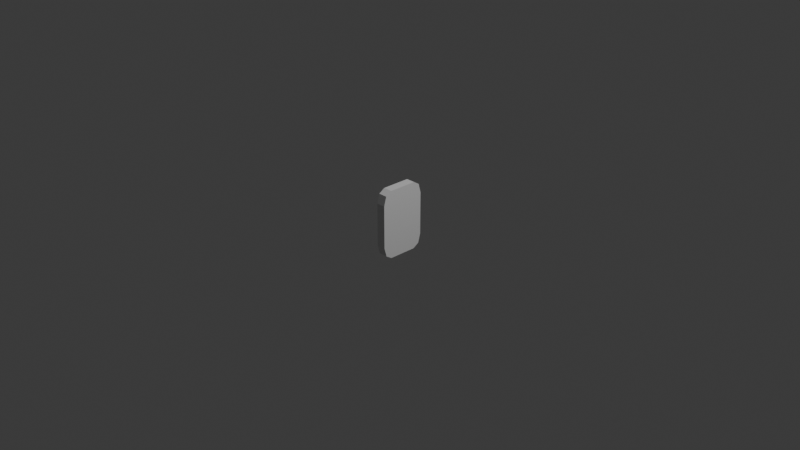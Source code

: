 # Source: rune-base.blend  (saved by Blender 4.4.32; exported with 4.5.12 LTS)
import bpy
from mathutils import Matrix  # noqa: F401  (used for matrix-valued properties, if any)

bpy.ops.wm.read_factory_settings(use_empty=True)
scene = bpy.context.scene
scene.name = 'Scene'

# ---- collections
col_collection = bpy.data.collections.new('Collection'); scene.collection.children.link(col_collection)

# ---- materials (node trees are filled in below, after node groups)
mat_material = bpy.data.materials.new('Material')
mat_material.alpha_threshold = 0.0
mat_material.roughness = 0.5
mat_material.line_color = (0.0, 0.0, 0.0, 1.0)

# ---- material node trees
mat_material.use_nodes = True; mat_material.node_tree.nodes.clear()
_N = mat_material.node_tree.nodes; _L = mat_material.node_tree.links
n0 = _N.new('ShaderNodeOutputMaterial'); n0.name = 'Material Output'; n0.location = (300, 300)
n1 = _N.new('ShaderNodeBsdfPrincipled'); n1.name = 'Principled BSDF'; n1.location = (10, 300)
n1.inputs[3].default_value = 1.45
_L.new(n1.outputs[0], n0.inputs[0])
n0.is_active_output = True

# ---- world
world_world = bpy.data.worlds.new('World'); scene.world = world_world
world_world.use_nodes = True; world_world.node_tree.nodes.clear()
_N = world_world.node_tree.nodes; _L = world_world.node_tree.links
n0 = _N.new('ShaderNodeOutputWorld'); n0.name = 'World Output'; n0.location = (300, 300)
n1 = _N.new('ShaderNodeBackground'); n1.name = 'Background'; n1.location = (10, 300)
n1.inputs[0].default_value = (0.05088, 0.05088, 0.05088, 1.0)
_L.new(n1.outputs[0], n0.inputs[0])
n0.is_active_output = True
world_world.color = (0.05088, 0.05088, 0.05088)
world_world.sun_shadow_jitter_overblur = 0.0

# ---- cameras
cam_camera = bpy.data.cameras.new('Camera')
cam_camera.clip_end = 100.0
cam_camera.ortho_scale = 7.314

# ---- lights
light_light = bpy.data.lights.new('Light', 'POINT')
light_light.energy = 1000.0
light_light.shadow_soft_size = 0.1

# ---- meshes
me_cube = bpy.data.meshes.new('Cube')
me_cube.from_pydata([(1.0, 1.0, 0.6231), (1.0, 0.6231, 1.0), (1.0, 0.8896, 0.8896), (1.0, 0.6231, -1.0), (1.0, 1.0, -0.6231), (1.0, 0.8896, -0.8896), (1.0, -0.6231, 1.0), (1.0, -1.0, 0.6231), (1.0, -0.8896, 0.8896), (1.0, -1.0, -0.6231), (1.0, -0.6231, -1.0), (1.0, -0.8896, -0.8896), (-1.0, 0.6231, 1.0), (-1.0, 1.0, 0.6231), (-1.0, 0.8896, 0.8896), (-1.0, 1.0, -0.6231), (-1.0, 0.6231, -1.0), (-1.0, 0.8896, -0.8896), (-1.0, -1.0, 0.6231), (-1.0, -0.6231, 1.0), (-1.0, -0.8896, 0.8896), (-1.0, -0.6231, -1.0), (-1.0, -1.0, -0.6231), (-1.0, -0.8896, -0.8896)], [], [(16, 3, 10, 21), (21, 23, 22, 18, 20, 19, 12, 14, 13, 15, 17, 16), (9, 7, 18, 22), (1, 12, 19, 6), (3, 5, 4, 0, 2, 1, 6, 8, 7, 9, 11, 10), (3, 16, 17, 5), (5, 17, 15, 4), (6, 19, 20, 8), (8, 20, 18, 7), (21, 10, 11, 23), (23, 11, 9, 22), (12, 1, 2, 14), (14, 2, 0, 13), (15, 13, 0, 4)])
_uv = me_cube.uv_layers.new(name='UVMap')
_uv.uv.foreach_set('vector', [0.125, 0.5471, 0.375, 0.5471, 0.375, 0.7029, 0.125, 0.7029, 0.375, 0.04711, 0.3888, 0.0138, 0.4221, 0.0, 0.5779, 0.0, 0.6112, 0.0138, 0.625, 0.04711, 0.625, 0.2029, 0.6112, 0.2362, 0.5779, 0.25, 0.4221, 0.25, 0.3888, 0.2362, 0.375, 0.2029, 0.4221, 0.75, 0.5779, 0.75, 0.5779, 1.0, 0.4221, 1.0, 0.625, 0.5471, 0.875, 0.5471, 0.875, 0.7029, 0.625, 0.7029, 0.375, 0.5471, 0.3888, 0.5138, 0.4221, 0.5, 0.5779, 0.5, 0.6112, 0.5138, 0.625, 0.5471, 0.625, 0.7029, 0.6112, 0.7362, 0.5779, 0.75, 0.4221, 0.75, 0.3888, 0.7362, 0.375, 0.7029, 0.375, 0.5471, 0.125, 0.5471, 0.125, 0.5, 0.375, 0.5, 0.375, 0.5, 0.375, 0.25, 0.4221, 0.25, 0.4221, 0.5, 0.625, 0.7029, 0.875, 0.7029, 0.875, 0.75, 0.625, 0.75, 0.625, 0.75, 0.625, 1.0, 0.5779, 1.0, 0.5779, 0.75, 0.125, 0.7029, 0.375, 0.7029, 0.375, 0.75, 0.125, 0.75, 0.375, 1.0, 0.375, 0.75, 0.4221, 0.75, 0.4221, 1.0, 0.875, 0.5471, 0.625, 0.5471, 0.625, 0.5, 0.875, 0.5, 0.625, 0.25, 0.625, 0.5, 0.5779, 0.5, 0.5779, 0.25, 0.4221, 0.25, 0.5779, 0.25, 0.5779, 0.5, 0.4221, 0.5])
me_cube.materials.append(mat_material)
me_cube.use_mirror_vertex_groups = False
me_cube.update()

# ---- objects
ob_rune = bpy.data.objects.new('Rune', me_cube)
ob_light = bpy.data.objects.new('Light', light_light)
ob_camera = bpy.data.objects.new('Camera', cam_camera)

# ---- transforms, parenting, visibility, modifiers, constraints
ob_rune.location = (0.0, 0.0, 0.0)
ob_rune.scale = (0.05, 0.25, 0.375)
ob_rune.lock_rotations_4d = False
ob_rune.empty_display_type = 'ARROWS'
ob_rune.lineart.crease_threshold = 0.0
ob_light.location = (4.076, 1.005, 5.904)
ob_light.rotation_euler = (0.6503, 0.05522, 1.866)
ob_light.lock_rotations_4d = False
ob_light.empty_display_type = 'ARROWS'
ob_light.color = (0.0, 0.0, 0.0, 0.0)
ob_light.lineart.crease_threshold = 0.0
ob_camera.location = (7.359, -6.926, 4.958)
ob_camera.rotation_euler = (1.109, 0.0, 0.8149)
ob_camera.lock_rotations_4d = False
ob_camera.empty_display_type = 'ARROWS'
ob_camera.color = (0.0, 0.0, 0.0, 0.0)
ob_camera.display_type = 'WIRE'
ob_camera.lineart.crease_threshold = 0.0

# ---- collection membership
col_collection.objects.link(ob_rune)
col_collection.objects.link(ob_light)
col_collection.objects.link(ob_camera)

# ---- scene / render settings (as saved in the file)
scene.camera = ob_camera
scene.frame_start = 1; scene.frame_end = 250; scene.frame_set(1)
scene.render.engine = 'BLENDER_EEVEE_NEXT'
bpy.context.view_layer.update()

